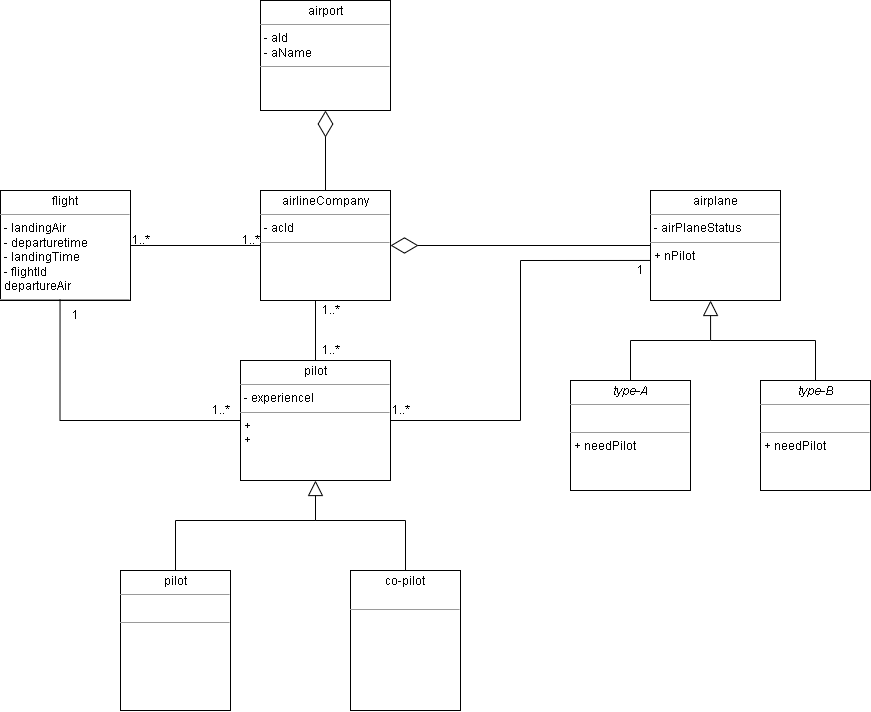

The diagram above was exported from draw.io. Its source (the exported page's mxGraphModel, read from the mxfile embedded in the PNG):
<mxGraphModel dx="723" dy="375" grid="1" gridSize="10" guides="1" tooltips="1" connect="1" arrows="1" fold="1" page="1" pageScale="1" pageWidth="5000" pageHeight="5000" math="0" shadow="0">
  <root>
    <mxCell id="0" />
    <mxCell id="1" parent="0" />
    <mxCell id="R43SYafQQFwY7L-1lr3b-1" value="&lt;p style=&quot;margin:0px;margin-top:4px;text-align:center;&quot;&gt;airport&lt;/p&gt;&lt;hr size=&quot;1&quot;&gt;&lt;p style=&quot;margin:0px;margin-left:4px;&quot;&gt;- aId&lt;/p&gt;&lt;p style=&quot;margin:0px;margin-left:4px;&quot;&gt;- aName&lt;br&gt;&lt;/p&gt;&lt;hr size=&quot;1&quot;&gt;&lt;p style=&quot;margin:0px;margin-left:4px;&quot;&gt;&lt;br&gt;&lt;/p&gt;" style="verticalAlign=top;align=left;overflow=fill;fontSize=12;fontFamily=Helvetica;html=1;" vertex="1" parent="1">
      <mxGeometry x="2410" y="170" width="130" height="110" as="geometry" />
    </mxCell>
    <mxCell id="R43SYafQQFwY7L-1lr3b-11" style="edgeStyle=none;rounded=0;orthogonalLoop=1;jettySize=auto;html=1;entryX=0;entryY=0.5;entryDx=0;entryDy=0;endArrow=none;endFill=0;" edge="1" parent="1" source="R43SYafQQFwY7L-1lr3b-2" target="R43SYafQQFwY7L-1lr3b-3">
      <mxGeometry relative="1" as="geometry" />
    </mxCell>
    <mxCell id="R43SYafQQFwY7L-1lr3b-2" value="&lt;p style=&quot;margin:0px;margin-top:4px;text-align:center;&quot;&gt;flight&lt;/p&gt;&lt;hr size=&quot;1&quot;&gt;&lt;p style=&quot;margin:0px;margin-left:4px;&quot;&gt;- landingAir&lt;/p&gt;&lt;p style=&quot;margin:0px;margin-left:4px;&quot;&gt;- departuretime&lt;/p&gt;&lt;p style=&quot;margin:0px;margin-left:4px;&quot;&gt;- landingTime&lt;/p&gt;&lt;p style=&quot;margin:0px;margin-left:4px;&quot;&gt;- flightId&lt;/p&gt;&lt;p style=&quot;margin:0px;margin-left:4px;&quot;&gt;departureAir&lt;/p&gt;&lt;hr size=&quot;1&quot;&gt;&lt;p style=&quot;margin:0px;margin-left:4px;&quot;&gt;&lt;br&gt;&lt;/p&gt;" style="verticalAlign=top;align=left;overflow=fill;fontSize=12;fontFamily=Helvetica;html=1;" vertex="1" parent="1">
      <mxGeometry x="2150" y="360" width="130" height="110" as="geometry" />
    </mxCell>
    <mxCell id="R43SYafQQFwY7L-1lr3b-12" style="edgeStyle=none;rounded=0;orthogonalLoop=1;jettySize=auto;html=1;entryX=0.5;entryY=1;entryDx=0;entryDy=0;endArrow=diamondThin;endFill=0;endSize=24;" edge="1" parent="1" source="R43SYafQQFwY7L-1lr3b-3" target="R43SYafQQFwY7L-1lr3b-1">
      <mxGeometry relative="1" as="geometry" />
    </mxCell>
    <mxCell id="R43SYafQQFwY7L-1lr3b-3" value="&lt;p style=&quot;margin:0px;margin-top:4px;text-align:center;&quot;&gt;airlineCompany&lt;/p&gt;&lt;hr size=&quot;1&quot;&gt;&lt;p style=&quot;margin:0px;margin-left:4px;&quot;&gt;- acId&lt;/p&gt;&lt;hr size=&quot;1&quot;&gt;&lt;p style=&quot;margin:0px;margin-left:4px;&quot;&gt;&lt;br&gt;&lt;/p&gt;" style="verticalAlign=top;align=left;overflow=fill;fontSize=12;fontFamily=Helvetica;html=1;" vertex="1" parent="1">
      <mxGeometry x="2410" y="360" width="130" height="110" as="geometry" />
    </mxCell>
    <mxCell id="R43SYafQQFwY7L-1lr3b-15" style="edgeStyle=none;rounded=0;orthogonalLoop=1;jettySize=auto;html=1;endArrow=none;endFill=0;endSize=13;" edge="1" parent="1" source="R43SYafQQFwY7L-1lr3b-4">
      <mxGeometry relative="1" as="geometry">
        <mxPoint x="2465" y="470" as="targetPoint" />
      </mxGeometry>
    </mxCell>
    <mxCell id="R43SYafQQFwY7L-1lr3b-17" style="edgeStyle=orthogonalEdgeStyle;rounded=0;orthogonalLoop=1;jettySize=auto;html=1;entryX=0.458;entryY=0.992;entryDx=0;entryDy=0;entryPerimeter=0;endArrow=none;endFill=0;endSize=13;" edge="1" parent="1" source="R43SYafQQFwY7L-1lr3b-4" target="R43SYafQQFwY7L-1lr3b-2">
      <mxGeometry relative="1" as="geometry" />
    </mxCell>
    <mxCell id="R43SYafQQFwY7L-1lr3b-22" style="edgeStyle=orthogonalEdgeStyle;rounded=0;orthogonalLoop=1;jettySize=auto;html=1;entryX=0;entryY=0.636;entryDx=0;entryDy=0;entryPerimeter=0;endArrow=none;endFill=0;endSize=13;" edge="1" parent="1" source="R43SYafQQFwY7L-1lr3b-4" target="R43SYafQQFwY7L-1lr3b-5">
      <mxGeometry relative="1" as="geometry" />
    </mxCell>
    <mxCell id="R43SYafQQFwY7L-1lr3b-4" value="&lt;p style=&quot;margin:0px;margin-top:4px;text-align:center;&quot;&gt;pilot&lt;/p&gt;&lt;hr size=&quot;1&quot;&gt;&lt;p style=&quot;margin:0px;margin-left:4px;&quot;&gt;- experiencel&lt;/p&gt;&lt;hr size=&quot;1&quot;&gt;&lt;p style=&quot;margin:0px;margin-left:4px;&quot;&gt;+&amp;nbsp;&lt;br&gt;+&amp;nbsp;&lt;/p&gt;" style="verticalAlign=top;align=left;overflow=fill;fontSize=12;fontFamily=Helvetica;html=1;" vertex="1" parent="1">
      <mxGeometry x="2390" y="530" width="150" height="120" as="geometry" />
    </mxCell>
    <mxCell id="R43SYafQQFwY7L-1lr3b-13" style="edgeStyle=none;rounded=0;orthogonalLoop=1;jettySize=auto;html=1;entryX=1;entryY=0.5;entryDx=0;entryDy=0;endArrow=diamondThin;endFill=0;endSize=25;" edge="1" parent="1" source="R43SYafQQFwY7L-1lr3b-5" target="R43SYafQQFwY7L-1lr3b-3">
      <mxGeometry relative="1" as="geometry" />
    </mxCell>
    <mxCell id="R43SYafQQFwY7L-1lr3b-5" value="&lt;p style=&quot;margin:0px;margin-top:4px;text-align:center;&quot;&gt;airplane&lt;/p&gt;&lt;hr size=&quot;1&quot;&gt;&lt;p style=&quot;margin:0px;margin-left:4px;&quot;&gt;- airPlaneStatus&lt;/p&gt;&lt;hr size=&quot;1&quot;&gt;&lt;p style=&quot;margin:0px;margin-left:4px;&quot;&gt;+ nPilot&lt;/p&gt;" style="verticalAlign=top;align=left;overflow=fill;fontSize=12;fontFamily=Helvetica;html=1;" vertex="1" parent="1">
      <mxGeometry x="2800" y="360" width="130" height="110" as="geometry" />
    </mxCell>
    <mxCell id="R43SYafQQFwY7L-1lr3b-18" style="edgeStyle=orthogonalEdgeStyle;rounded=0;orthogonalLoop=1;jettySize=auto;html=1;endArrow=none;endFill=0;endSize=13;" edge="1" parent="1" source="R43SYafQQFwY7L-1lr3b-6">
      <mxGeometry relative="1" as="geometry">
        <mxPoint x="2465" y="680" as="targetPoint" />
        <Array as="points">
          <mxPoint x="2325" y="690" />
          <mxPoint x="2465" y="690" />
        </Array>
      </mxGeometry>
    </mxCell>
    <mxCell id="R43SYafQQFwY7L-1lr3b-6" value="&lt;p style=&quot;margin:0px;margin-top:4px;text-align:center;&quot;&gt;pilot&lt;/p&gt;&lt;hr size=&quot;1&quot;&gt;&lt;p style=&quot;margin:0px;margin-left:4px;&quot;&gt;&lt;br&gt;&lt;/p&gt;&lt;hr size=&quot;1&quot;&gt;&lt;p style=&quot;margin:0px;margin-left:4px;&quot;&gt;&lt;br&gt;&lt;/p&gt;" style="verticalAlign=top;align=left;overflow=fill;fontSize=12;fontFamily=Helvetica;html=1;" vertex="1" parent="1">
      <mxGeometry x="2270" y="740" width="110" height="140" as="geometry" />
    </mxCell>
    <mxCell id="R43SYafQQFwY7L-1lr3b-19" style="edgeStyle=orthogonalEdgeStyle;rounded=0;orthogonalLoop=1;jettySize=auto;html=1;endArrow=block;endFill=0;endSize=13;entryX=0.5;entryY=1;entryDx=0;entryDy=0;" edge="1" parent="1" source="R43SYafQQFwY7L-1lr3b-7" target="R43SYafQQFwY7L-1lr3b-4">
      <mxGeometry relative="1" as="geometry">
        <mxPoint x="2470" y="670" as="targetPoint" />
        <Array as="points">
          <mxPoint x="2555" y="690" />
          <mxPoint x="2465" y="690" />
        </Array>
      </mxGeometry>
    </mxCell>
    <mxCell id="R43SYafQQFwY7L-1lr3b-7" value="&lt;p style=&quot;margin:0px;margin-top:4px;text-align:center;&quot;&gt;co-pilot&lt;/p&gt;&lt;p style=&quot;margin:0px;margin-left:4px;&quot;&gt;&lt;br&gt;&lt;/p&gt;&lt;hr size=&quot;1&quot;&gt;&lt;p style=&quot;margin:0px;margin-left:4px;&quot;&gt;&lt;br&gt;&lt;/p&gt;" style="verticalAlign=top;align=left;overflow=fill;fontSize=12;fontFamily=Helvetica;html=1;" vertex="1" parent="1">
      <mxGeometry x="2500" y="740" width="110" height="140" as="geometry" />
    </mxCell>
    <mxCell id="R43SYafQQFwY7L-1lr3b-20" style="edgeStyle=orthogonalEdgeStyle;rounded=0;orthogonalLoop=1;jettySize=auto;html=1;entryX=0.462;entryY=1;entryDx=0;entryDy=0;entryPerimeter=0;endArrow=block;endFill=0;endSize=13;" edge="1" parent="1" source="R43SYafQQFwY7L-1lr3b-8" target="R43SYafQQFwY7L-1lr3b-5">
      <mxGeometry relative="1" as="geometry">
        <Array as="points">
          <mxPoint x="2780" y="510" />
          <mxPoint x="2860" y="510" />
        </Array>
      </mxGeometry>
    </mxCell>
    <mxCell id="R43SYafQQFwY7L-1lr3b-8" value="&lt;p style=&quot;margin:0px;margin-top:4px;text-align:center;&quot;&gt;&lt;i&gt;type-A&lt;/i&gt;&lt;/p&gt;&lt;hr size=&quot;1&quot;&gt;&lt;p style=&quot;margin:0px;margin-left:4px;&quot;&gt;&lt;br&gt;&lt;/p&gt;&lt;hr size=&quot;1&quot;&gt;&lt;p style=&quot;margin:0px;margin-left:4px;&quot;&gt;+ needPilot&lt;br&gt;&lt;/p&gt;" style="verticalAlign=top;align=left;overflow=fill;fontSize=12;fontFamily=Helvetica;html=1;" vertex="1" parent="1">
      <mxGeometry x="2720" y="550" width="120" height="110" as="geometry" />
    </mxCell>
    <mxCell id="R43SYafQQFwY7L-1lr3b-21" style="edgeStyle=orthogonalEdgeStyle;rounded=0;orthogonalLoop=1;jettySize=auto;html=1;endArrow=none;endFill=0;endSize=13;" edge="1" parent="1" source="R43SYafQQFwY7L-1lr3b-10">
      <mxGeometry relative="1" as="geometry">
        <mxPoint x="2859.9999999999995" y="510" as="targetPoint" />
        <Array as="points">
          <mxPoint x="2965" y="510" />
        </Array>
      </mxGeometry>
    </mxCell>
    <mxCell id="R43SYafQQFwY7L-1lr3b-10" value="&lt;p style=&quot;margin:0px;margin-top:4px;text-align:center;&quot;&gt;&lt;i&gt;type-B&lt;/i&gt;&lt;/p&gt;&lt;hr size=&quot;1&quot;&gt;&lt;p style=&quot;margin:0px;margin-left:4px;&quot;&gt;&lt;br&gt;&lt;/p&gt;&lt;hr size=&quot;1&quot;&gt;&lt;p style=&quot;margin:0px;margin-left:4px;&quot;&gt;+ needPilot&lt;/p&gt;" style="verticalAlign=top;align=left;overflow=fill;fontSize=12;fontFamily=Helvetica;html=1;" vertex="1" parent="1">
      <mxGeometry x="2910" y="550" width="110" height="110" as="geometry" />
    </mxCell>
    <mxCell id="R43SYafQQFwY7L-1lr3b-23" value="1" style="text;html=1;align=center;verticalAlign=middle;resizable=0;points=[];autosize=1;strokeColor=none;fillColor=none;" vertex="1" parent="1">
      <mxGeometry x="2775" y="425" width="30" height="30" as="geometry" />
    </mxCell>
    <mxCell id="R43SYafQQFwY7L-1lr3b-24" value="1..*" style="text;html=1;align=center;verticalAlign=middle;resizable=0;points=[];autosize=1;strokeColor=none;fillColor=none;" vertex="1" parent="1">
      <mxGeometry x="2530" y="565" width="40" height="30" as="geometry" />
    </mxCell>
    <mxCell id="R43SYafQQFwY7L-1lr3b-25" value="1..*" style="text;html=1;align=center;verticalAlign=middle;resizable=0;points=[];autosize=1;strokeColor=none;fillColor=none;" vertex="1" parent="1">
      <mxGeometry x="2460" y="505" width="40" height="30" as="geometry" />
    </mxCell>
    <mxCell id="R43SYafQQFwY7L-1lr3b-26" value="1..*" style="text;html=1;align=center;verticalAlign=middle;resizable=0;points=[];autosize=1;strokeColor=none;fillColor=none;" vertex="1" parent="1">
      <mxGeometry x="2460" y="465" width="40" height="30" as="geometry" />
    </mxCell>
    <mxCell id="R43SYafQQFwY7L-1lr3b-27" value="1..*" style="text;html=1;align=center;verticalAlign=middle;resizable=0;points=[];autosize=1;strokeColor=none;fillColor=none;" vertex="1" parent="1">
      <mxGeometry x="2350" y="565" width="40" height="30" as="geometry" />
    </mxCell>
    <mxCell id="R43SYafQQFwY7L-1lr3b-28" value="1&lt;br&gt;" style="text;html=1;align=center;verticalAlign=middle;resizable=0;points=[];autosize=1;strokeColor=none;fillColor=none;" vertex="1" parent="1">
      <mxGeometry x="2210" y="470" width="30" height="30" as="geometry" />
    </mxCell>
    <mxCell id="R43SYafQQFwY7L-1lr3b-29" value="1..*&lt;br&gt;" style="text;html=1;align=center;verticalAlign=middle;resizable=0;points=[];autosize=1;strokeColor=none;fillColor=none;" vertex="1" parent="1">
      <mxGeometry x="2270" y="395" width="40" height="30" as="geometry" />
    </mxCell>
    <mxCell id="R43SYafQQFwY7L-1lr3b-30" value="1..*&lt;br&gt;" style="text;html=1;align=center;verticalAlign=middle;resizable=0;points=[];autosize=1;strokeColor=none;fillColor=none;" vertex="1" parent="1">
      <mxGeometry x="2380" y="395" width="40" height="30" as="geometry" />
    </mxCell>
  </root>
</mxGraphModel>